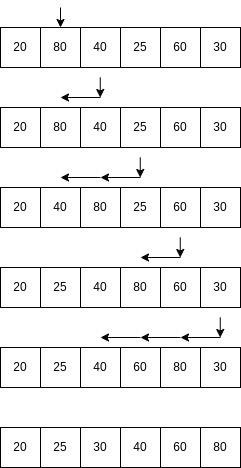

The diagram above was exported from draw.io. Its source (the exported page's mxGraphModel, read from the mxfile embedded in the PNG):
<mxGraphModel dx="1088" dy="617" grid="1" gridSize="10" guides="1" tooltips="1" connect="1" arrows="1" fold="1" page="1" pageScale="1" pageWidth="850" pageHeight="1100" math="0" shadow="0">
  <root>
    <mxCell id="0" />
    <mxCell id="1" parent="0" />
    <mxCell id="VKgCdiQh2YJ5X0VvhWr3-1" value="20" style="whiteSpace=wrap;html=1;aspect=fixed;" vertex="1" parent="1">
      <mxGeometry x="80" y="80" width="40" height="40" as="geometry" />
    </mxCell>
    <mxCell id="VKgCdiQh2YJ5X0VvhWr3-2" value="80" style="whiteSpace=wrap;html=1;aspect=fixed;" vertex="1" parent="1">
      <mxGeometry x="120" y="80" width="40" height="40" as="geometry" />
    </mxCell>
    <mxCell id="VKgCdiQh2YJ5X0VvhWr3-3" value="40" style="whiteSpace=wrap;html=1;aspect=fixed;" vertex="1" parent="1">
      <mxGeometry x="160" y="80" width="40" height="40" as="geometry" />
    </mxCell>
    <mxCell id="VKgCdiQh2YJ5X0VvhWr3-4" value="25" style="whiteSpace=wrap;html=1;aspect=fixed;" vertex="1" parent="1">
      <mxGeometry x="200" y="80" width="40" height="40" as="geometry" />
    </mxCell>
    <mxCell id="VKgCdiQh2YJ5X0VvhWr3-5" value="60" style="whiteSpace=wrap;html=1;aspect=fixed;" vertex="1" parent="1">
      <mxGeometry x="240" y="80" width="40" height="40" as="geometry" />
    </mxCell>
    <mxCell id="VKgCdiQh2YJ5X0VvhWr3-6" value="30" style="whiteSpace=wrap;html=1;aspect=fixed;" vertex="1" parent="1">
      <mxGeometry x="280" y="80" width="40" height="40" as="geometry" />
    </mxCell>
    <mxCell id="VKgCdiQh2YJ5X0VvhWr3-7" value="20" style="whiteSpace=wrap;html=1;aspect=fixed;" vertex="1" parent="1">
      <mxGeometry x="80" y="240" width="40" height="40" as="geometry" />
    </mxCell>
    <mxCell id="VKgCdiQh2YJ5X0VvhWr3-8" value="80" style="whiteSpace=wrap;html=1;aspect=fixed;" vertex="1" parent="1">
      <mxGeometry x="160" y="240" width="40" height="40" as="geometry" />
    </mxCell>
    <mxCell id="VKgCdiQh2YJ5X0VvhWr3-9" value="40" style="whiteSpace=wrap;html=1;aspect=fixed;" vertex="1" parent="1">
      <mxGeometry x="120" y="240" width="40" height="40" as="geometry" />
    </mxCell>
    <mxCell id="VKgCdiQh2YJ5X0VvhWr3-10" value="25" style="whiteSpace=wrap;html=1;aspect=fixed;" vertex="1" parent="1">
      <mxGeometry x="200" y="240" width="40" height="40" as="geometry" />
    </mxCell>
    <mxCell id="VKgCdiQh2YJ5X0VvhWr3-11" value="60" style="whiteSpace=wrap;html=1;aspect=fixed;" vertex="1" parent="1">
      <mxGeometry x="240" y="240" width="40" height="40" as="geometry" />
    </mxCell>
    <mxCell id="VKgCdiQh2YJ5X0VvhWr3-12" value="30" style="whiteSpace=wrap;html=1;aspect=fixed;" vertex="1" parent="1">
      <mxGeometry x="280" y="240" width="40" height="40" as="geometry" />
    </mxCell>
    <mxCell id="VKgCdiQh2YJ5X0VvhWr3-13" value="20" style="whiteSpace=wrap;html=1;aspect=fixed;" vertex="1" parent="1">
      <mxGeometry x="80" y="320" width="40" height="40" as="geometry" />
    </mxCell>
    <mxCell id="VKgCdiQh2YJ5X0VvhWr3-14" value="80" style="whiteSpace=wrap;html=1;aspect=fixed;" vertex="1" parent="1">
      <mxGeometry x="200" y="320" width="40" height="40" as="geometry" />
    </mxCell>
    <mxCell id="VKgCdiQh2YJ5X0VvhWr3-15" value="40" style="whiteSpace=wrap;html=1;aspect=fixed;" vertex="1" parent="1">
      <mxGeometry x="160" y="320" width="40" height="40" as="geometry" />
    </mxCell>
    <mxCell id="VKgCdiQh2YJ5X0VvhWr3-16" value="25" style="whiteSpace=wrap;html=1;aspect=fixed;" vertex="1" parent="1">
      <mxGeometry x="120" y="320" width="40" height="40" as="geometry" />
    </mxCell>
    <mxCell id="VKgCdiQh2YJ5X0VvhWr3-17" value="60" style="whiteSpace=wrap;html=1;aspect=fixed;" vertex="1" parent="1">
      <mxGeometry x="240" y="320" width="40" height="40" as="geometry" />
    </mxCell>
    <mxCell id="VKgCdiQh2YJ5X0VvhWr3-18" value="30" style="whiteSpace=wrap;html=1;aspect=fixed;" vertex="1" parent="1">
      <mxGeometry x="280" y="320" width="40" height="40" as="geometry" />
    </mxCell>
    <mxCell id="VKgCdiQh2YJ5X0VvhWr3-26" value="" style="endArrow=classic;html=1;rounded=0;entryX=0.5;entryY=0;entryDx=0;entryDy=0;" edge="1" parent="1" target="VKgCdiQh2YJ5X0VvhWr3-2">
      <mxGeometry width="50" height="50" relative="1" as="geometry">
        <mxPoint x="140" y="60" as="sourcePoint" />
        <mxPoint x="170" as="targetPoint" />
      </mxGeometry>
    </mxCell>
    <mxCell id="VKgCdiQh2YJ5X0VvhWr3-27" value="" style="endArrow=classic;html=1;rounded=0;entryX=0.5;entryY=0;entryDx=0;entryDy=0;" edge="1" parent="1">
      <mxGeometry width="50" height="50" relative="1" as="geometry">
        <mxPoint x="179.76" y="130" as="sourcePoint" />
        <mxPoint x="179.76" y="150" as="targetPoint" />
      </mxGeometry>
    </mxCell>
    <mxCell id="VKgCdiQh2YJ5X0VvhWr3-28" value="20" style="whiteSpace=wrap;html=1;aspect=fixed;" vertex="1" parent="1">
      <mxGeometry x="80" y="160" width="40" height="40" as="geometry" />
    </mxCell>
    <mxCell id="VKgCdiQh2YJ5X0VvhWr3-29" value="80" style="whiteSpace=wrap;html=1;aspect=fixed;" vertex="1" parent="1">
      <mxGeometry x="120" y="160" width="40" height="40" as="geometry" />
    </mxCell>
    <mxCell id="VKgCdiQh2YJ5X0VvhWr3-30" value="40" style="whiteSpace=wrap;html=1;aspect=fixed;" vertex="1" parent="1">
      <mxGeometry x="160" y="160" width="40" height="40" as="geometry" />
    </mxCell>
    <mxCell id="VKgCdiQh2YJ5X0VvhWr3-31" value="25" style="whiteSpace=wrap;html=1;aspect=fixed;" vertex="1" parent="1">
      <mxGeometry x="200" y="160" width="40" height="40" as="geometry" />
    </mxCell>
    <mxCell id="VKgCdiQh2YJ5X0VvhWr3-32" value="60" style="whiteSpace=wrap;html=1;aspect=fixed;" vertex="1" parent="1">
      <mxGeometry x="240" y="160" width="40" height="40" as="geometry" />
    </mxCell>
    <mxCell id="VKgCdiQh2YJ5X0VvhWr3-33" value="30" style="whiteSpace=wrap;html=1;aspect=fixed;" vertex="1" parent="1">
      <mxGeometry x="280" y="160" width="40" height="40" as="geometry" />
    </mxCell>
    <mxCell id="VKgCdiQh2YJ5X0VvhWr3-35" value="" style="endArrow=classic;html=1;rounded=0;" edge="1" parent="1">
      <mxGeometry width="50" height="50" relative="1" as="geometry">
        <mxPoint x="180" y="150" as="sourcePoint" />
        <mxPoint x="140" y="150" as="targetPoint" />
      </mxGeometry>
    </mxCell>
    <mxCell id="VKgCdiQh2YJ5X0VvhWr3-36" value="" style="endArrow=classic;html=1;rounded=0;entryX=0.5;entryY=0;entryDx=0;entryDy=0;" edge="1" parent="1">
      <mxGeometry width="50" height="50" relative="1" as="geometry">
        <mxPoint x="219.76" y="210" as="sourcePoint" />
        <mxPoint x="219.76" y="230" as="targetPoint" />
      </mxGeometry>
    </mxCell>
    <mxCell id="VKgCdiQh2YJ5X0VvhWr3-37" value="" style="endArrow=classic;html=1;rounded=0;" edge="1" parent="1">
      <mxGeometry width="50" height="50" relative="1" as="geometry">
        <mxPoint x="220" y="230" as="sourcePoint" />
        <mxPoint x="180" y="230" as="targetPoint" />
      </mxGeometry>
    </mxCell>
    <mxCell id="VKgCdiQh2YJ5X0VvhWr3-38" value="" style="endArrow=classic;html=1;rounded=0;" edge="1" parent="1">
      <mxGeometry width="50" height="50" relative="1" as="geometry">
        <mxPoint x="180" y="230" as="sourcePoint" />
        <mxPoint x="140" y="230" as="targetPoint" />
      </mxGeometry>
    </mxCell>
    <mxCell id="VKgCdiQh2YJ5X0VvhWr3-39" value="" style="endArrow=classic;html=1;rounded=0;entryX=0.5;entryY=0;entryDx=0;entryDy=0;" edge="1" parent="1">
      <mxGeometry width="50" height="50" relative="1" as="geometry">
        <mxPoint x="259.76" y="290" as="sourcePoint" />
        <mxPoint x="259.76" y="310" as="targetPoint" />
      </mxGeometry>
    </mxCell>
    <mxCell id="VKgCdiQh2YJ5X0VvhWr3-40" value="" style="endArrow=classic;html=1;rounded=0;" edge="1" parent="1">
      <mxGeometry width="50" height="50" relative="1" as="geometry">
        <mxPoint x="260" y="310" as="sourcePoint" />
        <mxPoint x="220" y="310" as="targetPoint" />
      </mxGeometry>
    </mxCell>
    <mxCell id="VKgCdiQh2YJ5X0VvhWr3-47" value="20" style="whiteSpace=wrap;html=1;aspect=fixed;" vertex="1" parent="1">
      <mxGeometry x="80" y="400" width="40" height="40" as="geometry" />
    </mxCell>
    <mxCell id="VKgCdiQh2YJ5X0VvhWr3-48" value="80" style="whiteSpace=wrap;html=1;aspect=fixed;" vertex="1" parent="1">
      <mxGeometry x="240" y="400" width="40" height="40" as="geometry" />
    </mxCell>
    <mxCell id="VKgCdiQh2YJ5X0VvhWr3-49" value="40" style="whiteSpace=wrap;html=1;aspect=fixed;" vertex="1" parent="1">
      <mxGeometry x="160" y="400" width="40" height="40" as="geometry" />
    </mxCell>
    <mxCell id="VKgCdiQh2YJ5X0VvhWr3-50" value="25" style="whiteSpace=wrap;html=1;aspect=fixed;" vertex="1" parent="1">
      <mxGeometry x="120" y="400" width="40" height="40" as="geometry" />
    </mxCell>
    <mxCell id="VKgCdiQh2YJ5X0VvhWr3-51" value="60" style="whiteSpace=wrap;html=1;aspect=fixed;" vertex="1" parent="1">
      <mxGeometry x="200" y="400" width="40" height="40" as="geometry" />
    </mxCell>
    <mxCell id="VKgCdiQh2YJ5X0VvhWr3-52" value="30" style="whiteSpace=wrap;html=1;aspect=fixed;" vertex="1" parent="1">
      <mxGeometry x="280" y="400" width="40" height="40" as="geometry" />
    </mxCell>
    <mxCell id="VKgCdiQh2YJ5X0VvhWr3-53" value="" style="endArrow=classic;html=1;rounded=0;entryX=0.5;entryY=0;entryDx=0;entryDy=0;" edge="1" parent="1">
      <mxGeometry width="50" height="50" relative="1" as="geometry">
        <mxPoint x="299.76" y="370" as="sourcePoint" />
        <mxPoint x="299.76" y="390" as="targetPoint" />
      </mxGeometry>
    </mxCell>
    <mxCell id="VKgCdiQh2YJ5X0VvhWr3-55" value="" style="endArrow=classic;html=1;rounded=0;" edge="1" parent="1">
      <mxGeometry width="50" height="50" relative="1" as="geometry">
        <mxPoint x="300" y="390" as="sourcePoint" />
        <mxPoint x="260" y="390" as="targetPoint" />
      </mxGeometry>
    </mxCell>
    <mxCell id="VKgCdiQh2YJ5X0VvhWr3-56" value="" style="endArrow=classic;html=1;rounded=0;" edge="1" parent="1">
      <mxGeometry width="50" height="50" relative="1" as="geometry">
        <mxPoint x="260" y="390" as="sourcePoint" />
        <mxPoint x="220" y="390" as="targetPoint" />
      </mxGeometry>
    </mxCell>
    <mxCell id="VKgCdiQh2YJ5X0VvhWr3-57" value="" style="endArrow=classic;html=1;rounded=0;" edge="1" parent="1">
      <mxGeometry width="50" height="50" relative="1" as="geometry">
        <mxPoint x="220" y="390" as="sourcePoint" />
        <mxPoint x="180" y="390" as="targetPoint" />
      </mxGeometry>
    </mxCell>
    <mxCell id="VKgCdiQh2YJ5X0VvhWr3-58" value="20" style="whiteSpace=wrap;html=1;aspect=fixed;" vertex="1" parent="1">
      <mxGeometry x="80" y="480" width="40" height="40" as="geometry" />
    </mxCell>
    <mxCell id="VKgCdiQh2YJ5X0VvhWr3-59" value="80" style="whiteSpace=wrap;html=1;aspect=fixed;" vertex="1" parent="1">
      <mxGeometry x="280" y="480" width="40" height="40" as="geometry" />
    </mxCell>
    <mxCell id="VKgCdiQh2YJ5X0VvhWr3-60" value="40" style="whiteSpace=wrap;html=1;aspect=fixed;" vertex="1" parent="1">
      <mxGeometry x="200" y="480" width="40" height="40" as="geometry" />
    </mxCell>
    <mxCell id="VKgCdiQh2YJ5X0VvhWr3-61" value="25" style="whiteSpace=wrap;html=1;aspect=fixed;" vertex="1" parent="1">
      <mxGeometry x="120" y="480" width="40" height="40" as="geometry" />
    </mxCell>
    <mxCell id="VKgCdiQh2YJ5X0VvhWr3-62" value="60" style="whiteSpace=wrap;html=1;aspect=fixed;" vertex="1" parent="1">
      <mxGeometry x="240" y="480" width="40" height="40" as="geometry" />
    </mxCell>
    <mxCell id="VKgCdiQh2YJ5X0VvhWr3-63" value="30" style="whiteSpace=wrap;html=1;aspect=fixed;" vertex="1" parent="1">
      <mxGeometry x="160" y="480" width="40" height="40" as="geometry" />
    </mxCell>
  </root>
</mxGraphModel>